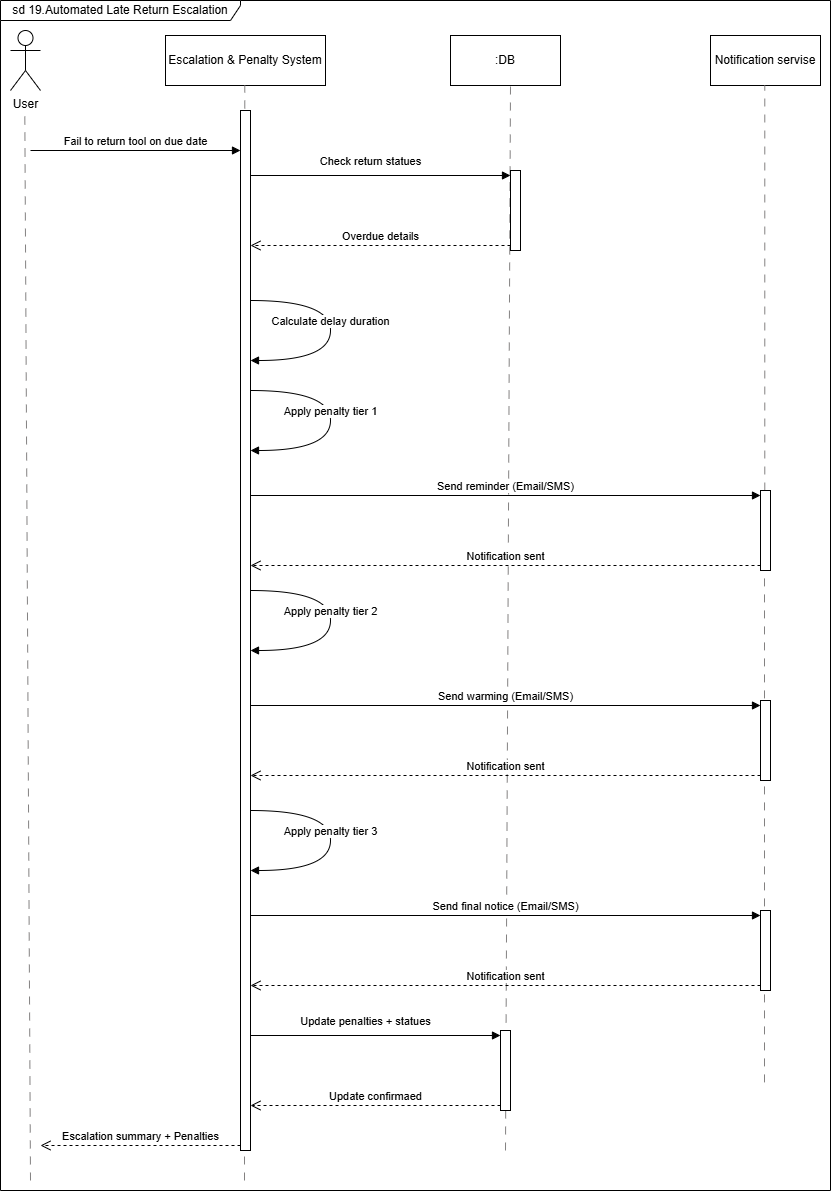

The diagram above was exported from draw.io. Its source (the exported page's mxGraphModel, read from the mxfile embedded in the PNG):
<mxGraphModel dx="730" dy="400" grid="1" gridSize="10" guides="1" tooltips="1" connect="1" arrows="1" fold="1" page="1" pageScale="1" pageWidth="850" pageHeight="1100" math="0" shadow="0">
  <root>
    <mxCell id="0" />
    <mxCell id="1" parent="0" />
    <mxCell id="Lxt_pRpd3pBH4HCBf1M7-1" parent="1" style="shape=umlActor;verticalLabelPosition=bottom;verticalAlign=top;html=1;outlineConnect=0;" value="User" vertex="1">
      <mxGeometry height="60" width="30" x="20" y="30" as="geometry" />
    </mxCell>
    <mxCell id="Lxt_pRpd3pBH4HCBf1M7-2" parent="1" style="html=1;whiteSpace=wrap;" value="Escalation &amp;amp; Penalty System" vertex="1">
      <mxGeometry height="50" width="160" x="175" y="35" as="geometry" />
    </mxCell>
    <mxCell id="Lxt_pRpd3pBH4HCBf1M7-3" parent="1" style="html=1;whiteSpace=wrap;" value=":DB" vertex="1">
      <mxGeometry height="50" width="110" x="460" y="35" as="geometry" />
    </mxCell>
    <mxCell id="Lxt_pRpd3pBH4HCBf1M7-4" parent="1" style="html=1;whiteSpace=wrap;" value="Notification servise" vertex="1">
      <mxGeometry height="50" width="110" x="720" y="35" as="geometry" />
    </mxCell>
    <mxCell id="Lxt_pRpd3pBH4HCBf1M7-5" edge="1" parent="1" style="endArrow=none;html=1;rounded=0;dashed=1;dashPattern=8 8;strokeColor=light-dark(#838181, #ededed);" value="">
      <mxGeometry height="50" relative="1" width="50" as="geometry">
        <mxPoint x="40" y="1180" as="sourcePoint" />
        <mxPoint x="34.29" y="110" as="targetPoint" />
      </mxGeometry>
    </mxCell>
    <mxCell id="Lxt_pRpd3pBH4HCBf1M7-6" edge="1" parent="1" style="endArrow=none;html=1;rounded=0;dashed=1;dashPattern=8 8;strokeColor=light-dark(#838181, #ededed);" value="">
      <mxGeometry height="50" relative="1" width="50" as="geometry">
        <mxPoint x="254" y="1180" as="sourcePoint" />
        <mxPoint x="254.28999999999988" y="85" as="targetPoint" />
      </mxGeometry>
    </mxCell>
    <mxCell id="Lxt_pRpd3pBH4HCBf1M7-7" edge="1" parent="1" style="endArrow=none;html=1;rounded=0;dashed=1;dashPattern=8 8;strokeColor=light-dark(#838181, #ededed);" value="">
      <mxGeometry height="50" relative="1" width="50" as="geometry">
        <mxPoint x="515" y="1150" as="sourcePoint" />
        <mxPoint x="519.9999999999999" y="85" as="targetPoint" />
      </mxGeometry>
    </mxCell>
    <mxCell id="Lxt_pRpd3pBH4HCBf1M7-8" edge="1" parent="1" source="Lxt_pRpd3pBH4HCBf1M7-18" style="endArrow=none;html=1;rounded=0;dashed=1;dashPattern=8 8;strokeColor=light-dark(#838181, #ededed);" value="">
      <mxGeometry height="50" relative="1" width="50" as="geometry">
        <mxPoint x="774.2899999999998" y="815" as="sourcePoint" />
        <mxPoint x="774.2899999999998" y="85" as="targetPoint" />
      </mxGeometry>
    </mxCell>
    <mxCell id="Lxt_pRpd3pBH4HCBf1M7-9" parent="1" style="html=1;points=[[0,0,0,0,5],[0,1,0,0,-5],[1,0,0,0,5],[1,1,0,0,-5]];perimeter=orthogonalPerimeter;outlineConnect=0;targetShapes=umlLifeline;portConstraint=eastwest;newEdgeStyle={&quot;curved&quot;:0,&quot;rounded&quot;:0};" value="" vertex="1">
      <mxGeometry height="1040" width="10" x="250" y="110" as="geometry" />
    </mxCell>
    <mxCell id="Lxt_pRpd3pBH4HCBf1M7-10" edge="1" parent="1" style="html=1;verticalAlign=bottom;endArrow=block;curved=0;rounded=0;entryX=0;entryY=0;entryDx=0;entryDy=5;" value="Fail to return tool on due date">
      <mxGeometry relative="1" as="geometry">
        <mxPoint x="40" y="150" as="sourcePoint" />
        <mxPoint x="250" y="150.00000000000364" as="targetPoint" />
      </mxGeometry>
    </mxCell>
    <mxCell id="Lxt_pRpd3pBH4HCBf1M7-11" edge="1" parent="1" source="Lxt_pRpd3pBH4HCBf1M7-9" style="html=1;verticalAlign=bottom;endArrow=open;dashed=1;endSize=8;curved=0;rounded=0;exitX=0;exitY=1;exitDx=0;exitDy=-5;" value="Escalation summary + Penalties">
      <mxGeometry relative="1" as="geometry">
        <mxPoint x="50" y="1145" as="targetPoint" />
      </mxGeometry>
    </mxCell>
    <mxCell id="Lxt_pRpd3pBH4HCBf1M7-12" parent="1" style="html=1;points=[[0,0,0,0,5],[0,1,0,0,-5],[1,0,0,0,5],[1,1,0,0,-5]];perimeter=orthogonalPerimeter;outlineConnect=0;targetShapes=umlLifeline;portConstraint=eastwest;newEdgeStyle={&quot;curved&quot;:0,&quot;rounded&quot;:0};" value="" vertex="1">
      <mxGeometry height="80" width="10" x="520" y="170" as="geometry" />
    </mxCell>
    <mxCell id="Lxt_pRpd3pBH4HCBf1M7-13" edge="1" parent="1" style="html=1;verticalAlign=bottom;endArrow=block;curved=0;rounded=0;entryX=0;entryY=0;entryDx=0;entryDy=5;" target="Lxt_pRpd3pBH4HCBf1M7-12" value="Check return statues">
      <mxGeometry relative="1" x="-0.0769" y="5" as="geometry">
        <mxPoint as="offset" />
        <mxPoint x="260" y="175" as="sourcePoint" />
      </mxGeometry>
    </mxCell>
    <mxCell id="Lxt_pRpd3pBH4HCBf1M7-14" edge="1" parent="1" source="Lxt_pRpd3pBH4HCBf1M7-12" style="html=1;verticalAlign=bottom;endArrow=open;dashed=1;endSize=8;curved=0;rounded=0;exitX=0;exitY=1;exitDx=0;exitDy=-5;" target="Lxt_pRpd3pBH4HCBf1M7-9" value="Overdue details">
      <mxGeometry relative="1" as="geometry">
        <mxPoint x="450" y="245" as="targetPoint" />
      </mxGeometry>
    </mxCell>
    <mxCell id="Lxt_pRpd3pBH4HCBf1M7-16" edge="1" parent="1" style="html=1;verticalAlign=bottom;endArrow=block;rounded=0;edgeStyle=orthogonalEdgeStyle;curved=1;" value="Calculate delay duration">
      <mxGeometry relative="1" width="80" as="geometry">
        <Array as="points">
          <mxPoint x="340" y="300" />
          <mxPoint x="340" y="360" />
        </Array>
        <mxPoint x="260" y="300" as="sourcePoint" />
        <mxPoint x="260" y="360" as="targetPoint" />
      </mxGeometry>
    </mxCell>
    <mxCell id="Lxt_pRpd3pBH4HCBf1M7-17" edge="1" parent="1" style="html=1;verticalAlign=bottom;endArrow=block;rounded=0;edgeStyle=orthogonalEdgeStyle;curved=1;" value="Apply penalty tier 1">
      <mxGeometry relative="1" width="80" as="geometry">
        <Array as="points">
          <mxPoint x="340" y="390" />
          <mxPoint x="340" y="450" />
        </Array>
        <mxPoint x="260" y="390" as="sourcePoint" />
        <mxPoint x="260" y="450" as="targetPoint" />
      </mxGeometry>
    </mxCell>
    <mxCell id="Lxt_pRpd3pBH4HCBf1M7-19" edge="1" parent="1" style="html=1;verticalAlign=bottom;endArrow=block;curved=0;rounded=0;entryX=0;entryY=0;entryDx=0;entryDy=5;" target="Lxt_pRpd3pBH4HCBf1M7-18" value="Send reminder (Email/SMS)">
      <mxGeometry relative="1" as="geometry">
        <mxPoint x="260" y="495" as="sourcePoint" />
      </mxGeometry>
    </mxCell>
    <mxCell id="Lxt_pRpd3pBH4HCBf1M7-20" edge="1" parent="1" source="Lxt_pRpd3pBH4HCBf1M7-18" style="html=1;verticalAlign=bottom;endArrow=open;dashed=1;endSize=8;curved=0;rounded=0;exitX=0;exitY=1;exitDx=0;exitDy=-5;" value="Notification sent">
      <mxGeometry relative="1" as="geometry">
        <mxPoint x="260" y="565" as="targetPoint" />
      </mxGeometry>
    </mxCell>
    <mxCell id="Lxt_pRpd3pBH4HCBf1M7-21" edge="1" parent="1" style="endArrow=none;html=1;rounded=0;dashed=1;dashPattern=8 8;strokeColor=light-dark(#838181, #ededed);" target="Lxt_pRpd3pBH4HCBf1M7-18" value="">
      <mxGeometry height="50" relative="1" width="50" as="geometry">
        <mxPoint x="774" y="1081.9047328404017" as="sourcePoint" />
        <mxPoint x="774.2899999999998" y="85" as="targetPoint" />
      </mxGeometry>
    </mxCell>
    <mxCell id="Lxt_pRpd3pBH4HCBf1M7-18" parent="1" style="html=1;points=[[0,0,0,0,5],[0,1,0,0,-5],[1,0,0,0,5],[1,1,0,0,-5]];perimeter=orthogonalPerimeter;outlineConnect=0;targetShapes=umlLifeline;portConstraint=eastwest;newEdgeStyle={&quot;curved&quot;:0,&quot;rounded&quot;:0};" value="" vertex="1">
      <mxGeometry height="80" width="10" x="770" y="490" as="geometry" />
    </mxCell>
    <mxCell id="Lxt_pRpd3pBH4HCBf1M7-22" edge="1" parent="1" style="html=1;verticalAlign=bottom;endArrow=block;rounded=0;edgeStyle=orthogonalEdgeStyle;curved=1;" value="Apply penalty tier 2">
      <mxGeometry relative="1" width="80" as="geometry">
        <Array as="points">
          <mxPoint x="340" y="590" />
          <mxPoint x="340" y="650" />
        </Array>
        <mxPoint x="260" y="590" as="sourcePoint" />
        <mxPoint x="260" y="650" as="targetPoint" />
      </mxGeometry>
    </mxCell>
    <mxCell id="Lxt_pRpd3pBH4HCBf1M7-23" edge="1" parent="1" style="html=1;verticalAlign=bottom;endArrow=block;curved=0;rounded=0;entryX=0;entryY=0;entryDx=0;entryDy=5;" target="Lxt_pRpd3pBH4HCBf1M7-25" value="Send warming (Email/SMS)">
      <mxGeometry relative="1" as="geometry">
        <mxPoint x="260" y="705" as="sourcePoint" />
      </mxGeometry>
    </mxCell>
    <mxCell id="Lxt_pRpd3pBH4HCBf1M7-24" edge="1" parent="1" source="Lxt_pRpd3pBH4HCBf1M7-25" style="html=1;verticalAlign=bottom;endArrow=open;dashed=1;endSize=8;curved=0;rounded=0;exitX=0;exitY=1;exitDx=0;exitDy=-5;" value="Notification sent">
      <mxGeometry relative="1" as="geometry">
        <mxPoint x="260" y="775" as="targetPoint" />
      </mxGeometry>
    </mxCell>
    <mxCell id="Lxt_pRpd3pBH4HCBf1M7-25" parent="1" style="html=1;points=[[0,0,0,0,5],[0,1,0,0,-5],[1,0,0,0,5],[1,1,0,0,-5]];perimeter=orthogonalPerimeter;outlineConnect=0;targetShapes=umlLifeline;portConstraint=eastwest;newEdgeStyle={&quot;curved&quot;:0,&quot;rounded&quot;:0};" value="" vertex="1">
      <mxGeometry height="80" width="10" x="770" y="700" as="geometry" />
    </mxCell>
    <mxCell id="Lxt_pRpd3pBH4HCBf1M7-26" edge="1" parent="1" style="html=1;verticalAlign=bottom;endArrow=block;rounded=0;edgeStyle=orthogonalEdgeStyle;curved=1;" value="Apply penalty tier 3">
      <mxGeometry relative="1" width="80" as="geometry">
        <Array as="points">
          <mxPoint x="340" y="810" />
          <mxPoint x="340" y="870" />
        </Array>
        <mxPoint x="260" y="810" as="sourcePoint" />
        <mxPoint x="260" y="870" as="targetPoint" />
      </mxGeometry>
    </mxCell>
    <mxCell id="Lxt_pRpd3pBH4HCBf1M7-27" edge="1" parent="1" style="html=1;verticalAlign=bottom;endArrow=block;curved=0;rounded=0;entryX=0;entryY=0;entryDx=0;entryDy=5;" target="Lxt_pRpd3pBH4HCBf1M7-29" value="Send final notice (Email/SMS)">
      <mxGeometry relative="1" as="geometry">
        <mxPoint x="260" y="915" as="sourcePoint" />
      </mxGeometry>
    </mxCell>
    <mxCell id="Lxt_pRpd3pBH4HCBf1M7-28" edge="1" parent="1" source="Lxt_pRpd3pBH4HCBf1M7-29" style="html=1;verticalAlign=bottom;endArrow=open;dashed=1;endSize=8;curved=0;rounded=0;exitX=0;exitY=1;exitDx=0;exitDy=-5;" value="Notification sent">
      <mxGeometry relative="1" as="geometry">
        <mxPoint x="260" y="985" as="targetPoint" />
      </mxGeometry>
    </mxCell>
    <mxCell id="Lxt_pRpd3pBH4HCBf1M7-29" parent="1" style="html=1;points=[[0,0,0,0,5],[0,1,0,0,-5],[1,0,0,0,5],[1,1,0,0,-5]];perimeter=orthogonalPerimeter;outlineConnect=0;targetShapes=umlLifeline;portConstraint=eastwest;newEdgeStyle={&quot;curved&quot;:0,&quot;rounded&quot;:0};" value="" vertex="1">
      <mxGeometry height="80" width="10" x="770" y="910" as="geometry" />
    </mxCell>
    <mxCell id="Lxt_pRpd3pBH4HCBf1M7-31" edge="1" parent="1" source="Lxt_pRpd3pBH4HCBf1M7-9" style="html=1;verticalAlign=bottom;endArrow=block;curved=0;rounded=0;entryX=0;entryY=0;entryDx=0;entryDy=5;" target="Lxt_pRpd3pBH4HCBf1M7-30" value="Update penalties + statues">
      <mxGeometry relative="1" x="-0.0769" y="5" as="geometry">
        <mxPoint as="offset" />
        <mxPoint x="260" y="1005" as="sourcePoint" />
      </mxGeometry>
    </mxCell>
    <mxCell id="Lxt_pRpd3pBH4HCBf1M7-32" edge="1" parent="1" source="Lxt_pRpd3pBH4HCBf1M7-30" style="html=1;verticalAlign=bottom;endArrow=open;dashed=1;endSize=8;curved=0;rounded=0;exitX=0;exitY=1;exitDx=0;exitDy=-5;" target="Lxt_pRpd3pBH4HCBf1M7-9" value="Update confirmaed">
      <mxGeometry relative="1" as="geometry">
        <mxPoint x="260" y="1075" as="targetPoint" />
      </mxGeometry>
    </mxCell>
    <mxCell id="Lxt_pRpd3pBH4HCBf1M7-33" edge="1" parent="1" style="endArrow=none;html=1;rounded=0;dashed=1;dashPattern=8 8;strokeColor=light-dark(#838181, #ededed);" target="Lxt_pRpd3pBH4HCBf1M7-30" value="">
      <mxGeometry height="50" relative="1" width="50" as="geometry">
        <mxPoint x="520" y="1110" as="sourcePoint" />
        <mxPoint x="519.9999999999999" y="85" as="targetPoint" />
      </mxGeometry>
    </mxCell>
    <mxCell id="Lxt_pRpd3pBH4HCBf1M7-30" parent="1" style="html=1;points=[[0,0,0,0,5],[0,1,0,0,-5],[1,0,0,0,5],[1,1,0,0,-5]];perimeter=orthogonalPerimeter;outlineConnect=0;targetShapes=umlLifeline;portConstraint=eastwest;newEdgeStyle={&quot;curved&quot;:0,&quot;rounded&quot;:0};" value="" vertex="1">
      <mxGeometry height="80" width="10" x="510" y="1030" as="geometry" />
    </mxCell>
    <mxCell id="Lxt_pRpd3pBH4HCBf1M7-35" parent="1" style="shape=umlFrame;whiteSpace=wrap;html=1;pointerEvents=0;width=240;height=20;" value="sd 19.Automated Late Return Escalation" vertex="1">
      <mxGeometry height="1190" width="830" x="10" as="geometry" />
    </mxCell>
  </root>
</mxGraphModel>